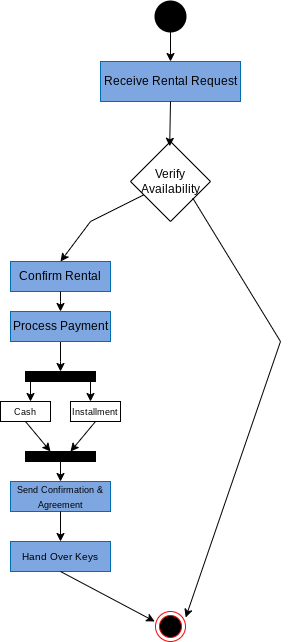

The diagram above was exported from draw.io. Its source (the exported page's mxGraphModel, read from the mxfile embedded in the PNG):
<mxGraphModel dx="860" dy="725" grid="1" gridSize="10" guides="1" tooltips="1" connect="1" arrows="1" fold="1" page="1" pageScale="1" pageWidth="850" pageHeight="1100" math="0" shadow="0">
  <root>
    <mxCell id="0" />
    <mxCell id="1" parent="0" />
    <mxCell id="WmsTFlw9-cuqUrk2o2uw-3" value="" style="ellipse;html=1;shape=endState;fillColor=#000000;strokeColor=#ff0000;" vertex="1" parent="1">
      <mxGeometry x="405" y="640" width="30" height="30" as="geometry" />
    </mxCell>
    <mxCell id="WmsTFlw9-cuqUrk2o2uw-4" value="" style="strokeWidth=2;html=1;shape=mxgraph.flowchart.start_2;whiteSpace=wrap;fillColor=#000000;" vertex="1" parent="1">
      <mxGeometry x="405" y="30" width="30" height="30" as="geometry" />
    </mxCell>
    <mxCell id="WmsTFlw9-cuqUrk2o2uw-6" value="" style="endArrow=classic;html=1;rounded=0;exitX=0.5;exitY=1;exitDx=0;exitDy=0;exitPerimeter=0;" edge="1" parent="1" source="WmsTFlw9-cuqUrk2o2uw-4" target="WmsTFlw9-cuqUrk2o2uw-7">
      <mxGeometry width="50" height="50" relative="1" as="geometry">
        <mxPoint x="407.5" y="60" as="sourcePoint" />
        <mxPoint x="410" y="90" as="targetPoint" />
      </mxGeometry>
    </mxCell>
    <mxCell id="WmsTFlw9-cuqUrk2o2uw-7" value="&lt;font style=&quot;color: rgb(0, 0, 0);&quot;&gt;Receive Rental Request&lt;/font&gt;" style="rounded=0;whiteSpace=wrap;html=1;fillColor=#7EA6E0;fontColor=#ffffff;strokeColor=#006EAF;" vertex="1" parent="1">
      <mxGeometry x="350" y="90" width="140" height="40" as="geometry" />
    </mxCell>
    <mxCell id="WmsTFlw9-cuqUrk2o2uw-8" value="Verify Availability" style="rhombus;whiteSpace=wrap;html=1;" vertex="1" parent="1">
      <mxGeometry x="380" y="170" width="80" height="80" as="geometry" />
    </mxCell>
    <mxCell id="WmsTFlw9-cuqUrk2o2uw-9" value="" style="endArrow=classic;html=1;rounded=0;entryX=0.49;entryY=0.06;entryDx=0;entryDy=0;entryPerimeter=0;exitX=0.5;exitY=1;exitDx=0;exitDy=0;" edge="1" parent="1" source="WmsTFlw9-cuqUrk2o2uw-7" target="WmsTFlw9-cuqUrk2o2uw-8">
      <mxGeometry width="50" height="50" relative="1" as="geometry">
        <mxPoint x="420" y="150" as="sourcePoint" />
        <mxPoint x="420" y="170" as="targetPoint" />
      </mxGeometry>
    </mxCell>
    <mxCell id="WmsTFlw9-cuqUrk2o2uw-10" value="" style="endArrow=classic;html=1;rounded=0;entryX=0.5;entryY=0;entryDx=0;entryDy=0;" edge="1" parent="1" source="WmsTFlw9-cuqUrk2o2uw-8" target="WmsTFlw9-cuqUrk2o2uw-12">
      <mxGeometry width="50" height="50" relative="1" as="geometry">
        <mxPoint x="401" y="220" as="sourcePoint" />
        <mxPoint x="350" y="270" as="targetPoint" />
        <Array as="points">
          <mxPoint x="340" y="250" />
        </Array>
      </mxGeometry>
    </mxCell>
    <mxCell id="WmsTFlw9-cuqUrk2o2uw-11" value="" style="endArrow=classic;html=1;rounded=0;entryX=1.006;entryY=0.2;entryDx=0;entryDy=0;entryPerimeter=0;exitX=0.779;exitY=0.709;exitDx=0;exitDy=0;exitPerimeter=0;" edge="1" parent="1" source="WmsTFlw9-cuqUrk2o2uw-8" target="WmsTFlw9-cuqUrk2o2uw-3">
      <mxGeometry width="50" height="50" relative="1" as="geometry">
        <mxPoint x="470" y="280" as="sourcePoint" />
        <mxPoint x="500" y="420.46274820963544" as="targetPoint" />
        <Array as="points">
          <mxPoint x="530" y="370" />
        </Array>
      </mxGeometry>
    </mxCell>
    <mxCell id="WmsTFlw9-cuqUrk2o2uw-12" value="&lt;font style=&quot;color: rgb(0, 0, 0);&quot;&gt;Confirm Rental&lt;/font&gt;" style="rounded=0;whiteSpace=wrap;html=1;fillColor=#7EA6E0;fontColor=#ffffff;strokeColor=#006EAF;" vertex="1" parent="1">
      <mxGeometry x="260" y="290" width="100" height="30" as="geometry" />
    </mxCell>
    <mxCell id="WmsTFlw9-cuqUrk2o2uw-13" value="" style="endArrow=classic;html=1;rounded=0;" edge="1" parent="1">
      <mxGeometry width="50" height="50" relative="1" as="geometry">
        <mxPoint x="310" y="320" as="sourcePoint" />
        <mxPoint x="310" y="340" as="targetPoint" />
        <Array as="points">
          <mxPoint x="310" y="330" />
        </Array>
      </mxGeometry>
    </mxCell>
    <mxCell id="WmsTFlw9-cuqUrk2o2uw-23" value="" style="edgeStyle=orthogonalEdgeStyle;rounded=0;orthogonalLoop=1;jettySize=auto;html=1;" edge="1" parent="1" source="WmsTFlw9-cuqUrk2o2uw-14">
      <mxGeometry relative="1" as="geometry">
        <mxPoint x="310" y="400" as="targetPoint" />
      </mxGeometry>
    </mxCell>
    <mxCell id="WmsTFlw9-cuqUrk2o2uw-14" value="&lt;font style=&quot;color: rgb(0, 0, 0);&quot;&gt;Process Payment&lt;/font&gt;" style="rounded=0;whiteSpace=wrap;html=1;fillColor=#7EA6E0;fontColor=#ffffff;strokeColor=#006EAF;" vertex="1" parent="1">
      <mxGeometry x="260" y="340" width="100" height="30" as="geometry" />
    </mxCell>
    <mxCell id="WmsTFlw9-cuqUrk2o2uw-17" value="&lt;font style=&quot;font-size: 9px;&quot; color=&quot;#000000&quot;&gt;Send Confirmation &amp;amp; Agreement&lt;/font&gt;" style="rounded=0;whiteSpace=wrap;html=1;fillColor=#7EA6E0;fontColor=#ffffff;strokeColor=#006EAF;" vertex="1" parent="1">
      <mxGeometry x="260" y="510" width="100" height="30" as="geometry" />
    </mxCell>
    <mxCell id="WmsTFlw9-cuqUrk2o2uw-24" value="" style="edgeStyle=orthogonalEdgeStyle;rounded=0;orthogonalLoop=1;jettySize=auto;html=1;" edge="1" parent="1" target="WmsTFlw9-cuqUrk2o2uw-25">
      <mxGeometry relative="1" as="geometry">
        <mxPoint x="280" y="400" as="sourcePoint" />
        <mxPoint x="290" y="430" as="targetPoint" />
        <Array as="points">
          <mxPoint x="280" y="410" />
          <mxPoint x="280" y="410" />
        </Array>
      </mxGeometry>
    </mxCell>
    <mxCell id="WmsTFlw9-cuqUrk2o2uw-25" value="&lt;font style=&quot;font-size: 9px;&quot;&gt;Cash&lt;/font&gt;" style="rounded=0;whiteSpace=wrap;html=1;" vertex="1" parent="1">
      <mxGeometry x="250" y="430" width="50" height="20" as="geometry" />
    </mxCell>
    <mxCell id="WmsTFlw9-cuqUrk2o2uw-26" value="&lt;font style=&quot;font-size: 9px;&quot;&gt;Installment&lt;/font&gt;" style="rounded=0;whiteSpace=wrap;html=1;" vertex="1" parent="1">
      <mxGeometry x="320" y="430" width="50" height="20" as="geometry" />
    </mxCell>
    <mxCell id="WmsTFlw9-cuqUrk2o2uw-27" value="" style="edgeStyle=orthogonalEdgeStyle;rounded=0;orthogonalLoop=1;jettySize=auto;html=1;" edge="1" parent="1">
      <mxGeometry relative="1" as="geometry">
        <mxPoint x="340" y="400" as="sourcePoint" />
        <mxPoint x="340" y="430" as="targetPoint" />
        <Array as="points">
          <mxPoint x="340" y="410" />
          <mxPoint x="340" y="410" />
        </Array>
      </mxGeometry>
    </mxCell>
    <mxCell id="WmsTFlw9-cuqUrk2o2uw-31" value="" style="endArrow=classic;html=1;rounded=0;exitX=0.5;exitY=1;exitDx=0;exitDy=0;" edge="1" parent="1" source="WmsTFlw9-cuqUrk2o2uw-25">
      <mxGeometry width="50" height="50" relative="1" as="geometry">
        <mxPoint x="270" y="490" as="sourcePoint" />
        <mxPoint x="300" y="480" as="targetPoint" />
      </mxGeometry>
    </mxCell>
    <mxCell id="WmsTFlw9-cuqUrk2o2uw-32" value="" style="endArrow=classic;html=1;rounded=0;exitX=0.5;exitY=1;exitDx=0;exitDy=0;" edge="1" parent="1" source="WmsTFlw9-cuqUrk2o2uw-26">
      <mxGeometry width="50" height="50" relative="1" as="geometry">
        <mxPoint x="342.5" y="450" as="sourcePoint" />
        <mxPoint x="320" y="480" as="targetPoint" />
      </mxGeometry>
    </mxCell>
    <mxCell id="WmsTFlw9-cuqUrk2o2uw-33" value="" style="endArrow=classic;html=1;rounded=0;" edge="1" parent="1">
      <mxGeometry width="50" height="50" relative="1" as="geometry">
        <mxPoint x="310" y="480" as="sourcePoint" />
        <mxPoint x="310" y="510" as="targetPoint" />
      </mxGeometry>
    </mxCell>
    <mxCell id="WmsTFlw9-cuqUrk2o2uw-34" value="" style="rounded=0;whiteSpace=wrap;html=1;fillColor=#000000;" vertex="1" parent="1">
      <mxGeometry x="275" y="480" width="70" height="10" as="geometry" />
    </mxCell>
    <mxCell id="WmsTFlw9-cuqUrk2o2uw-35" value="" style="rounded=0;whiteSpace=wrap;html=1;fillColor=#000000;" vertex="1" parent="1">
      <mxGeometry x="275" y="400" width="70" height="10" as="geometry" />
    </mxCell>
    <mxCell id="WmsTFlw9-cuqUrk2o2uw-39" value="" style="endArrow=classic;html=1;rounded=0;exitX=0.5;exitY=1;exitDx=0;exitDy=0;" edge="1" parent="1" source="WmsTFlw9-cuqUrk2o2uw-17">
      <mxGeometry width="50" height="50" relative="1" as="geometry">
        <mxPoint x="315" y="540" as="sourcePoint" />
        <mxPoint x="310" y="570" as="targetPoint" />
      </mxGeometry>
    </mxCell>
    <mxCell id="WmsTFlw9-cuqUrk2o2uw-40" value="&lt;font size=&quot;1&quot; color=&quot;#000000&quot;&gt;Hand Over Keys&lt;/font&gt;" style="rounded=0;whiteSpace=wrap;html=1;fillColor=#7EA6E0;fontColor=#ffffff;strokeColor=#006EAF;" vertex="1" parent="1">
      <mxGeometry x="260" y="570" width="100" height="30" as="geometry" />
    </mxCell>
    <mxCell id="WmsTFlw9-cuqUrk2o2uw-43" value="" style="endArrow=classic;html=1;rounded=0;entryX=-0.026;entryY=0.333;entryDx=0;entryDy=0;entryPerimeter=0;" edge="1" parent="1" target="WmsTFlw9-cuqUrk2o2uw-3">
      <mxGeometry width="50" height="50" relative="1" as="geometry">
        <mxPoint x="310" y="600" as="sourcePoint" />
        <mxPoint x="309.64" y="630" as="targetPoint" />
      </mxGeometry>
    </mxCell>
  </root>
</mxGraphModel>